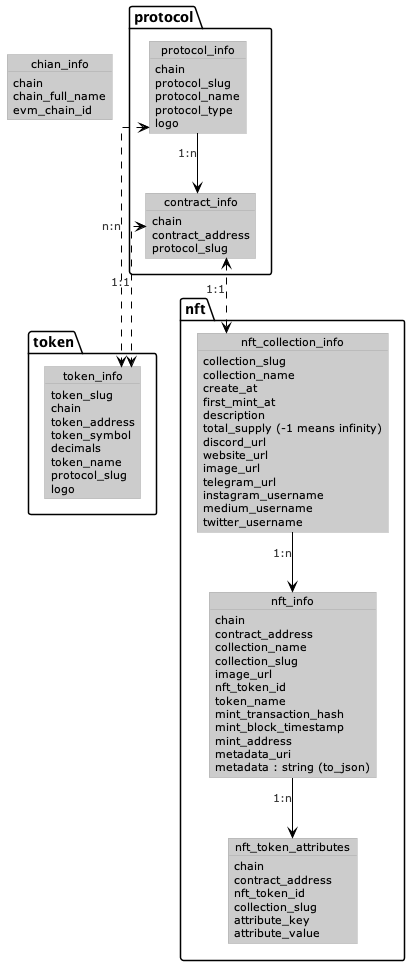

The diagram above was rendered by PlantUML. Its source (embedded in the PNG):
@startuml
!define LIGHTBLUE
!includeurl https://raw.githubusercontent.com/Drakemor/RedDress-PlantUML/master/style.puml

skinparam linetype polyline
skinparam linetype ortho


package protocol {
    object contract_info{
        chain
        contract_address
        protocol_slug
    }

    object protocol_info{
        chain
        protocol_slug
        protocol_name
        protocol_type
        logo
    }
}


    object chian_info{
        chain
        chain_full_name
        evm_chain_id
    }

package token{

    object token_info{
        token_slug
        chain
        token_address
        token_symbol
        decimals
        token_name
        protocol_slug
        logo
    }
}


package nft  {

    object nft_info  {
        chain
        contract_address
        collection_name
        collection_slug
        image_url
        nft_token_id
        token_name
        mint_transaction_hash
        mint_block_timestamp
        mint_address
        metadata_uri
        metadata : string (to_json)
    }

    object nft_collection_info {
        collection_slug
        collection_name
        create_at
        first_mint_at
        description
		total_supply (-1 means infinity)
        discord_url
        website_url
        image_url
		telegram_url
        instagram_username
        medium_username
        twitter_username
    }

    object nft_token_attributes  {
        chain
        contract_address
        nft_token_id
        collection_slug
        attribute_key
        attribute_value
    }

}

protocol_info --> contract_info: 1:n
contract_info <..> token_info: 1:1
contract_info <..> nft_collection_info: 1:1
protocol_info <..> token_info: n:n

nft_collection_info --> nft_info: 1:n
nft_info --> nft_token_attributes: 1:n
@enduml